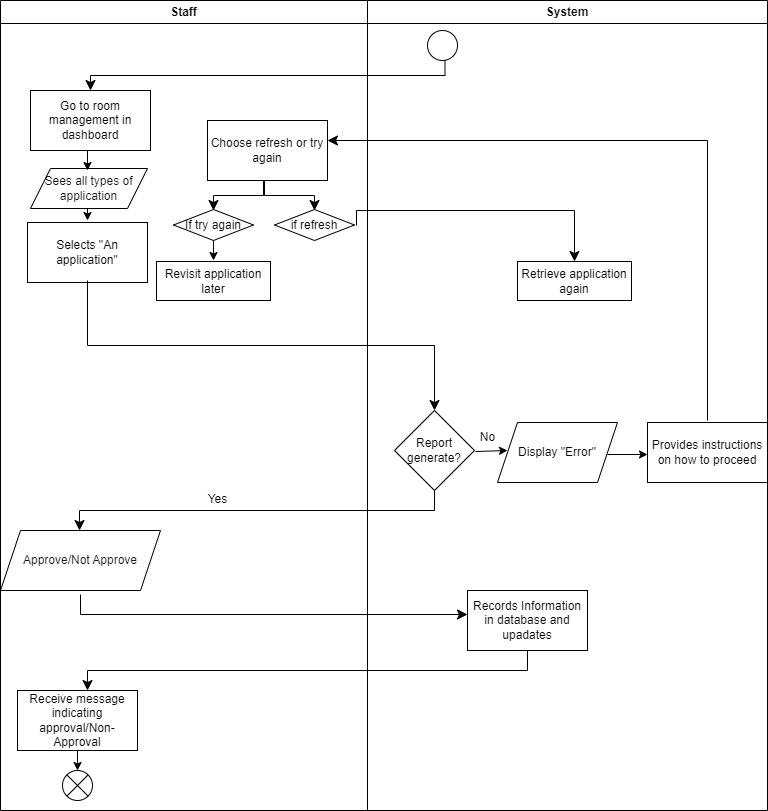

The diagram above was exported from draw.io. Its source (the exported page's mxGraphModel, read from the mxfile embedded in the PNG):
<mxGraphModel dx="1378" dy="1825" grid="1" gridSize="10" guides="1" tooltips="1" connect="1" arrows="1" fold="1" page="1" pageScale="1" pageWidth="850" pageHeight="1100" math="0" shadow="0">
  <root>
    <mxCell id="0" />
    <mxCell id="1" parent="0" />
    <mxCell id="2" value="" style="edgeStyle=elbowEdgeStyle;elbow=vertical;endArrow=classic;html=1;curved=0;rounded=0;endSize=8;startSize=8;" parent="1" edge="1">
      <mxGeometry width="50" height="50" relative="1" as="geometry">
        <mxPoint x="517.5" y="20" as="sourcePoint" />
        <mxPoint x="163" y="50" as="targetPoint" />
      </mxGeometry>
    </mxCell>
    <mxCell id="3" value="Go to room management in dashboard" style="rounded=0;whiteSpace=wrap;html=1;" parent="1" vertex="1">
      <mxGeometry x="103" y="50" width="120" height="60" as="geometry" />
    </mxCell>
    <mxCell id="4" value="" style="endArrow=classic;html=1;" parent="1" edge="1">
      <mxGeometry width="50" height="50" relative="1" as="geometry">
        <mxPoint x="160" y="160" as="sourcePoint" />
        <mxPoint x="160" y="180" as="targetPoint" />
      </mxGeometry>
    </mxCell>
    <mxCell id="5" value="Selects &quot;An application&quot;" style="rounded=0;whiteSpace=wrap;html=1;" parent="1" vertex="1">
      <mxGeometry x="100" y="182" width="120" height="60" as="geometry" />
    </mxCell>
    <mxCell id="6" value="" style="edgeStyle=elbowEdgeStyle;elbow=vertical;endArrow=classic;html=1;curved=0;rounded=0;endSize=8;startSize=8;entryX=0.5;entryY=0;entryDx=0;entryDy=0;" parent="1" target="9" edge="1">
      <mxGeometry width="50" height="50" relative="1" as="geometry">
        <mxPoint x="160" y="240" as="sourcePoint" />
        <mxPoint x="510" y="280" as="targetPoint" />
      </mxGeometry>
    </mxCell>
    <mxCell id="9" value="Report generate?" style="rhombus;whiteSpace=wrap;html=1;" parent="1" vertex="1">
      <mxGeometry x="467" y="370" width="80" height="80" as="geometry" />
    </mxCell>
    <mxCell id="10" value="" style="edgeStyle=elbowEdgeStyle;elbow=vertical;endArrow=classic;html=1;curved=0;rounded=0;endSize=8;startSize=8;" parent="1" edge="1">
      <mxGeometry width="50" height="50" relative="1" as="geometry">
        <mxPoint x="507" y="450" as="sourcePoint" />
        <mxPoint x="152" y="490" as="targetPoint" />
      </mxGeometry>
    </mxCell>
    <mxCell id="14" value="Receive message indicating approval/Non-Approval" style="rounded=0;whiteSpace=wrap;html=1;" parent="1" vertex="1">
      <mxGeometry x="90" y="650" width="120" height="60" as="geometry" />
    </mxCell>
    <mxCell id="15" value="" style="endArrow=classic;html=1;" parent="1" edge="1">
      <mxGeometry width="50" height="50" relative="1" as="geometry">
        <mxPoint x="150" y="710" as="sourcePoint" />
        <mxPoint x="150" y="730" as="targetPoint" />
      </mxGeometry>
    </mxCell>
    <mxCell id="16" value="Yes" style="text;html=1;align=center;verticalAlign=middle;resizable=0;points=[];autosize=1;strokeColor=none;fillColor=none;" parent="1" vertex="1">
      <mxGeometry x="270" y="444" width="40" height="30" as="geometry" />
    </mxCell>
    <mxCell id="17" value="" style="endArrow=classic;html=1;" parent="1" edge="1">
      <mxGeometry width="50" height="50" relative="1" as="geometry">
        <mxPoint x="548" y="411" as="sourcePoint" />
        <mxPoint x="580" y="410" as="targetPoint" />
      </mxGeometry>
    </mxCell>
    <mxCell id="18" value="No" style="text;html=1;align=center;verticalAlign=middle;resizable=0;points=[];autosize=1;strokeColor=none;fillColor=none;" parent="1" vertex="1">
      <mxGeometry x="540" y="382" width="40" height="30" as="geometry" />
    </mxCell>
    <mxCell id="19" value="Display &quot;Error&quot;" style="shape=parallelogram;perimeter=parallelogramPerimeter;whiteSpace=wrap;html=1;fixedSize=1;" parent="1" vertex="1">
      <mxGeometry x="570" y="382" width="120" height="60" as="geometry" />
    </mxCell>
    <mxCell id="20" value="" style="endArrow=classic;html=1;" parent="1" edge="1">
      <mxGeometry width="50" height="50" relative="1" as="geometry">
        <mxPoint x="680" y="414" as="sourcePoint" />
        <mxPoint x="720" y="414" as="targetPoint" />
      </mxGeometry>
    </mxCell>
    <mxCell id="21" value="Provides instructions on how to proceed" style="rounded=0;whiteSpace=wrap;html=1;" parent="1" vertex="1">
      <mxGeometry x="720" y="382" width="120" height="60" as="geometry" />
    </mxCell>
    <mxCell id="22" value="" style="edgeStyle=elbowEdgeStyle;elbow=vertical;endArrow=classic;html=1;curved=0;rounded=0;endSize=8;startSize=8;" parent="1" edge="1">
      <mxGeometry width="50" height="50" relative="1" as="geometry">
        <mxPoint x="780" y="380" as="sourcePoint" />
        <mxPoint x="400" y="100" as="targetPoint" />
        <Array as="points">
          <mxPoint x="590" y="100" />
        </Array>
      </mxGeometry>
    </mxCell>
    <mxCell id="23" value="Choose refresh or try again" style="rounded=0;whiteSpace=wrap;html=1;" parent="1" vertex="1">
      <mxGeometry x="280" y="80" width="120" height="60" as="geometry" />
    </mxCell>
    <mxCell id="24" value="" style="edgeStyle=elbowEdgeStyle;elbow=vertical;endArrow=classic;html=1;curved=0;rounded=0;endSize=8;startSize=8;" parent="1" edge="1">
      <mxGeometry width="50" height="50" relative="1" as="geometry">
        <mxPoint x="336" y="140" as="sourcePoint" />
        <mxPoint x="286" y="170" as="targetPoint" />
      </mxGeometry>
    </mxCell>
    <mxCell id="25" value="" style="edgeStyle=elbowEdgeStyle;elbow=vertical;endArrow=classic;html=1;curved=0;rounded=0;endSize=8;startSize=8;" parent="1" edge="1">
      <mxGeometry width="50" height="50" relative="1" as="geometry">
        <mxPoint x="337" y="140" as="sourcePoint" />
        <mxPoint x="387" y="170" as="targetPoint" />
      </mxGeometry>
    </mxCell>
    <mxCell id="26" value="If try again" style="rhombus;whiteSpace=wrap;html=1;" parent="1" vertex="1">
      <mxGeometry x="246" y="169" width="80" height="31" as="geometry" />
    </mxCell>
    <mxCell id="27" value="if refresh" style="rhombus;whiteSpace=wrap;html=1;" parent="1" vertex="1">
      <mxGeometry x="347" y="169" width="80" height="31" as="geometry" />
    </mxCell>
    <mxCell id="28" value="" style="endArrow=classic;html=1;" parent="1" edge="1">
      <mxGeometry width="50" height="50" relative="1" as="geometry">
        <mxPoint x="286" y="200" as="sourcePoint" />
        <mxPoint x="286" y="220" as="targetPoint" />
      </mxGeometry>
    </mxCell>
    <mxCell id="29" value="Revisit application later" style="rounded=0;whiteSpace=wrap;html=1;" parent="1" vertex="1">
      <mxGeometry x="229" y="221" width="114" height="39" as="geometry" />
    </mxCell>
    <mxCell id="30" value="Retrieve application again" style="rounded=0;whiteSpace=wrap;html=1;" parent="1" vertex="1">
      <mxGeometry x="590" y="221" width="114" height="39" as="geometry" />
    </mxCell>
    <mxCell id="32" value="" style="ellipse;" parent="1" vertex="1">
      <mxGeometry x="500" y="-10" width="30" height="30" as="geometry" />
    </mxCell>
    <mxCell id="33" value="" style="shape=sumEllipse;perimeter=ellipsePerimeter;whiteSpace=wrap;html=1;backgroundOutline=1;" parent="1" vertex="1">
      <mxGeometry x="135" y="730" width="30" height="30" as="geometry" />
    </mxCell>
    <mxCell id="34" value="&lt;font color=&quot;#18141d&quot;&gt;Approve/Not Approve&lt;/font&gt;" style="shape=parallelogram;perimeter=parallelogramPerimeter;whiteSpace=wrap;html=1;fixedSize=1;fontFamily=Helvetica;fontSize=12;fontColor=rgb(240, 240, 240);align=center;strokeColor=#000000;fillColor=#FFFFFF;" parent="1" vertex="1">
      <mxGeometry x="73" y="490" width="160" height="60" as="geometry" />
    </mxCell>
    <mxCell id="36" value="&lt;font color=&quot;#18141d&quot;&gt;Sees all types of application&lt;/font&gt;" style="shape=parallelogram;perimeter=parallelogramPerimeter;whiteSpace=wrap;html=1;fixedSize=1;fontFamily=Helvetica;fontSize=12;fontColor=rgb(240, 240, 240);align=center;strokeColor=#000000;fillColor=#FFFFFF;" parent="1" vertex="1">
      <mxGeometry x="103" y="128" width="117" height="40" as="geometry" />
    </mxCell>
    <mxCell id="37" value="" style="endArrow=classic;html=1;" parent="1" edge="1">
      <mxGeometry width="50" height="50" relative="1" as="geometry">
        <mxPoint x="160" y="110" as="sourcePoint" />
        <mxPoint x="160" y="130" as="targetPoint" />
      </mxGeometry>
    </mxCell>
    <mxCell id="38" value="" style="edgeStyle=elbowEdgeStyle;elbow=vertical;endArrow=classic;html=1;curved=0;rounded=0;endSize=8;startSize=8;" parent="1" edge="1">
      <mxGeometry width="50" height="50" relative="1" as="geometry">
        <mxPoint x="153" y="554" as="sourcePoint" />
        <mxPoint x="540" y="574" as="targetPoint" />
        <Array as="points">
          <mxPoint x="370" y="574" />
        </Array>
      </mxGeometry>
    </mxCell>
    <mxCell id="39" value="Records Information in database and upadates" style="rounded=0;whiteSpace=wrap;html=1;" parent="1" vertex="1">
      <mxGeometry x="540" y="550" width="120" height="60" as="geometry" />
    </mxCell>
    <mxCell id="40" value="" style="edgeStyle=elbowEdgeStyle;elbow=vertical;endArrow=classic;html=1;curved=0;rounded=0;endSize=8;startSize=8;exitX=0.5;exitY=1;exitDx=0;exitDy=0;" parent="1" source="39" edge="1">
      <mxGeometry width="50" height="50" relative="1" as="geometry">
        <mxPoint x="515" y="610" as="sourcePoint" />
        <mxPoint x="160" y="650" as="targetPoint" />
      </mxGeometry>
    </mxCell>
    <mxCell id="41" value="" style="edgeStyle=elbowEdgeStyle;elbow=vertical;endArrow=classic;html=1;curved=0;rounded=0;endSize=8;startSize=8;entryX=0.5;entryY=0;entryDx=0;entryDy=0;" parent="1" target="30" edge="1">
      <mxGeometry width="50" height="50" relative="1" as="geometry">
        <mxPoint x="429" y="185" as="sourcePoint" />
        <mxPoint x="479" y="135" as="targetPoint" />
        <Array as="points">
          <mxPoint x="530" y="170" />
        </Array>
      </mxGeometry>
    </mxCell>
    <mxCell id="42" value="Staff" style="swimlane;whiteSpace=wrap;html=1;" parent="1" vertex="1">
      <mxGeometry x="73" y="-40" width="367" height="810" as="geometry" />
    </mxCell>
    <mxCell id="43" value="System" style="swimlane;whiteSpace=wrap;html=1;" parent="1" vertex="1">
      <mxGeometry x="440" y="-40" width="400" height="810" as="geometry" />
    </mxCell>
  </root>
</mxGraphModel>